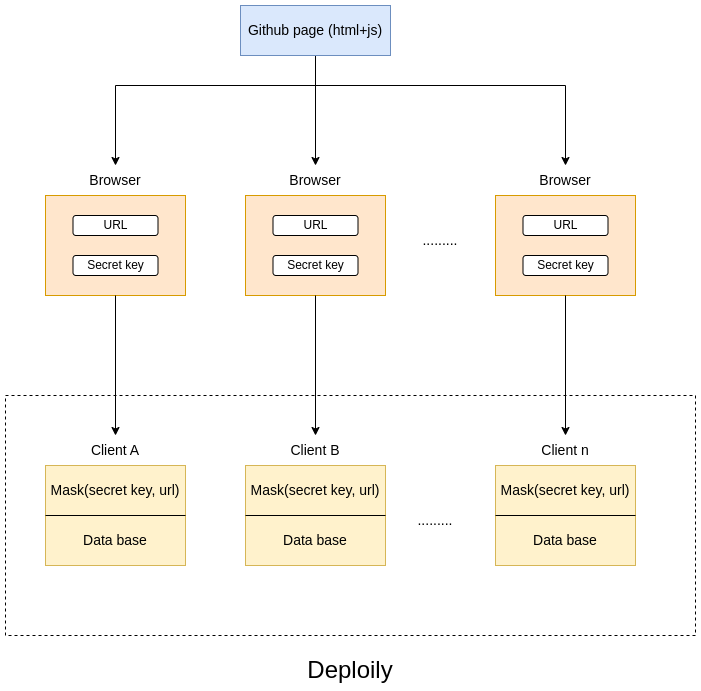

The diagram above was exported from draw.io. Its source (the exported page's mxGraphModel, read from the mxfile embedded in the PNG):
<mxGraphModel dx="1861" dy="584" grid="1" gridSize="10" guides="1" tooltips="1" connect="1" arrows="1" fold="1" page="1" pageScale="1" pageWidth="827" pageHeight="1169" math="0" shadow="0">
  <root>
    <mxCell id="0" />
    <mxCell id="1" parent="0" />
    <mxCell id="BHh_bPV6Zi-4iSKSNLiQ-39" value="" style="rounded=0;whiteSpace=wrap;html=1;dashed=1;gradientColor=none;strokeColor=default;fillColor=none;" parent="1" vertex="1">
      <mxGeometry x="-758" y="450" width="690" height="240" as="geometry" />
    </mxCell>
    <mxCell id="BHh_bPV6Zi-4iSKSNLiQ-55" style="edgeStyle=orthogonalEdgeStyle;rounded=0;orthogonalLoop=1;jettySize=auto;html=1;entryX=0.5;entryY=0;entryDx=0;entryDy=0;" parent="1" source="GoTsSCIpNtv1IeWBjpeX-1" target="GoTsSCIpNtv1IeWBjpeX-6" edge="1">
      <mxGeometry relative="1" as="geometry">
        <Array as="points">
          <mxPoint x="-448" y="140" />
          <mxPoint x="-648" y="140" />
        </Array>
      </mxGeometry>
    </mxCell>
    <mxCell id="BHh_bPV6Zi-4iSKSNLiQ-56" style="edgeStyle=orthogonalEdgeStyle;rounded=0;orthogonalLoop=1;jettySize=auto;html=1;" parent="1" source="GoTsSCIpNtv1IeWBjpeX-1" target="BHh_bPV6Zi-4iSKSNLiQ-43" edge="1">
      <mxGeometry relative="1" as="geometry" />
    </mxCell>
    <mxCell id="BHh_bPV6Zi-4iSKSNLiQ-57" style="edgeStyle=orthogonalEdgeStyle;rounded=0;orthogonalLoop=1;jettySize=auto;html=1;" parent="1" source="GoTsSCIpNtv1IeWBjpeX-1" target="BHh_bPV6Zi-4iSKSNLiQ-48" edge="1">
      <mxGeometry relative="1" as="geometry">
        <Array as="points">
          <mxPoint x="-448" y="140" />
          <mxPoint x="-198" y="140" />
        </Array>
      </mxGeometry>
    </mxCell>
    <mxCell id="GoTsSCIpNtv1IeWBjpeX-1" value="&lt;font style=&quot;font-size: 14px;&quot;&gt;Github page (html+js)&lt;/font&gt;" style="rounded=0;whiteSpace=wrap;html=1;fillColor=#dae8fc;strokeColor=#6c8ebf;" parent="1" vertex="1">
      <mxGeometry x="-523" y="60" width="150" height="50" as="geometry" />
    </mxCell>
    <mxCell id="BHh_bPV6Zi-4iSKSNLiQ-11" value="" style="group" parent="1" connectable="0" vertex="1">
      <mxGeometry x="-718" y="220" width="140" height="130" as="geometry" />
    </mxCell>
    <mxCell id="GoTsSCIpNtv1IeWBjpeX-6" value="&lt;font style=&quot;font-size: 14px;&quot;&gt;Browser&lt;/font&gt;" style="text;html=1;align=center;verticalAlign=middle;whiteSpace=wrap;rounded=0;container=0;" parent="BHh_bPV6Zi-4iSKSNLiQ-11" vertex="1">
      <mxGeometry x="35" width="70" height="30" as="geometry" />
    </mxCell>
    <mxCell id="GoTsSCIpNtv1IeWBjpeX-3" value="" style="rounded=0;whiteSpace=wrap;html=1;container=0;fillColor=#ffe6cc;strokeColor=#d79b00;" parent="BHh_bPV6Zi-4iSKSNLiQ-11" vertex="1">
      <mxGeometry y="30" width="140" height="100" as="geometry" />
    </mxCell>
    <mxCell id="GoTsSCIpNtv1IeWBjpeX-4" value="URL" style="rounded=1;whiteSpace=wrap;html=1;container=0;" parent="BHh_bPV6Zi-4iSKSNLiQ-11" vertex="1">
      <mxGeometry x="27.5" y="50" width="85" height="20" as="geometry" />
    </mxCell>
    <mxCell id="GoTsSCIpNtv1IeWBjpeX-5" value="Secret key" style="rounded=1;whiteSpace=wrap;html=1;container=0;" parent="BHh_bPV6Zi-4iSKSNLiQ-11" vertex="1">
      <mxGeometry x="27.5" y="90" width="85" height="20" as="geometry" />
    </mxCell>
    <mxCell id="BHh_bPV6Zi-4iSKSNLiQ-24" value="" style="group" parent="1" connectable="0" vertex="1">
      <mxGeometry x="-718" y="490" width="140" height="130" as="geometry" />
    </mxCell>
    <mxCell id="BHh_bPV6Zi-4iSKSNLiQ-16" value="&lt;span style=&quot;font-size: 14px;&quot;&gt;Client A&lt;/span&gt;" style="text;html=1;align=center;verticalAlign=middle;whiteSpace=wrap;rounded=0;container=0;" parent="BHh_bPV6Zi-4iSKSNLiQ-24" vertex="1">
      <mxGeometry x="35" width="70" height="30" as="geometry" />
    </mxCell>
    <mxCell id="BHh_bPV6Zi-4iSKSNLiQ-17" value="" style="rounded=0;whiteSpace=wrap;html=1;container=0;fillColor=#fff2cc;strokeColor=#d6b656;" parent="BHh_bPV6Zi-4iSKSNLiQ-24" vertex="1">
      <mxGeometry y="30" width="140" height="100" as="geometry" />
    </mxCell>
    <mxCell id="BHh_bPV6Zi-4iSKSNLiQ-21" value="" style="endArrow=none;html=1;rounded=0;entryX=1;entryY=0.5;entryDx=0;entryDy=0;exitX=0;exitY=0.5;exitDx=0;exitDy=0;" parent="BHh_bPV6Zi-4iSKSNLiQ-24" source="BHh_bPV6Zi-4iSKSNLiQ-17" target="BHh_bPV6Zi-4iSKSNLiQ-17" edge="1">
      <mxGeometry width="50" height="50" relative="1" as="geometry">
        <mxPoint y="90" as="sourcePoint" />
        <mxPoint x="50" y="40" as="targetPoint" />
      </mxGeometry>
    </mxCell>
    <mxCell id="BHh_bPV6Zi-4iSKSNLiQ-22" value="&lt;font style=&quot;font-size: 14px;&quot;&gt;Mask(secret key, url)&lt;/font&gt;" style="text;html=1;align=center;verticalAlign=middle;whiteSpace=wrap;rounded=0;container=0;" parent="BHh_bPV6Zi-4iSKSNLiQ-24" vertex="1">
      <mxGeometry y="40" width="140" height="30" as="geometry" />
    </mxCell>
    <mxCell id="BHh_bPV6Zi-4iSKSNLiQ-23" value="&lt;font style=&quot;font-size: 14px;&quot;&gt;Data base&lt;/font&gt;" style="text;html=1;align=center;verticalAlign=middle;whiteSpace=wrap;rounded=0;container=0;" parent="BHh_bPV6Zi-4iSKSNLiQ-24" vertex="1">
      <mxGeometry x="30" y="90" width="80" height="30" as="geometry" />
    </mxCell>
    <mxCell id="BHh_bPV6Zi-4iSKSNLiQ-25" value="" style="group" parent="1" connectable="0" vertex="1">
      <mxGeometry x="-518" y="490" width="140" height="130" as="geometry" />
    </mxCell>
    <mxCell id="BHh_bPV6Zi-4iSKSNLiQ-26" value="&lt;span style=&quot;font-size: 14px;&quot;&gt;Client B&lt;/span&gt;" style="text;html=1;align=center;verticalAlign=middle;whiteSpace=wrap;rounded=0;container=0;" parent="BHh_bPV6Zi-4iSKSNLiQ-25" vertex="1">
      <mxGeometry x="35" width="70" height="30" as="geometry" />
    </mxCell>
    <mxCell id="BHh_bPV6Zi-4iSKSNLiQ-27" value="" style="rounded=0;whiteSpace=wrap;html=1;container=0;fillColor=#fff2cc;strokeColor=#d6b656;" parent="BHh_bPV6Zi-4iSKSNLiQ-25" vertex="1">
      <mxGeometry y="30" width="140" height="100" as="geometry" />
    </mxCell>
    <mxCell id="BHh_bPV6Zi-4iSKSNLiQ-28" value="" style="endArrow=none;html=1;rounded=0;entryX=1;entryY=0.5;entryDx=0;entryDy=0;exitX=0;exitY=0.5;exitDx=0;exitDy=0;" parent="BHh_bPV6Zi-4iSKSNLiQ-25" source="BHh_bPV6Zi-4iSKSNLiQ-27" target="BHh_bPV6Zi-4iSKSNLiQ-27" edge="1">
      <mxGeometry width="50" height="50" relative="1" as="geometry">
        <mxPoint y="90" as="sourcePoint" />
        <mxPoint x="50" y="40" as="targetPoint" />
      </mxGeometry>
    </mxCell>
    <mxCell id="BHh_bPV6Zi-4iSKSNLiQ-29" value="&lt;span style=&quot;font-size: 14px;&quot;&gt;Mask(secret key, url)&lt;/span&gt;" style="text;html=1;align=center;verticalAlign=middle;whiteSpace=wrap;rounded=0;container=0;" parent="BHh_bPV6Zi-4iSKSNLiQ-25" vertex="1">
      <mxGeometry y="40" width="140" height="30" as="geometry" />
    </mxCell>
    <mxCell id="BHh_bPV6Zi-4iSKSNLiQ-30" value="&lt;font style=&quot;font-size: 14px;&quot;&gt;Data base&lt;/font&gt;" style="text;html=1;align=center;verticalAlign=middle;whiteSpace=wrap;rounded=0;container=0;" parent="BHh_bPV6Zi-4iSKSNLiQ-25" vertex="1">
      <mxGeometry x="30" y="90" width="80" height="30" as="geometry" />
    </mxCell>
    <mxCell id="BHh_bPV6Zi-4iSKSNLiQ-31" value="" style="group" parent="1" connectable="0" vertex="1">
      <mxGeometry x="-268" y="490" width="140" height="130" as="geometry" />
    </mxCell>
    <mxCell id="BHh_bPV6Zi-4iSKSNLiQ-32" value="&lt;span style=&quot;font-size: 14px;&quot;&gt;Client n&lt;/span&gt;" style="text;html=1;align=center;verticalAlign=middle;whiteSpace=wrap;rounded=0;container=0;" parent="BHh_bPV6Zi-4iSKSNLiQ-31" vertex="1">
      <mxGeometry x="35" width="70" height="30" as="geometry" />
    </mxCell>
    <mxCell id="BHh_bPV6Zi-4iSKSNLiQ-33" value="" style="rounded=0;whiteSpace=wrap;html=1;container=0;fillColor=#fff2cc;strokeColor=#d6b656;" parent="BHh_bPV6Zi-4iSKSNLiQ-31" vertex="1">
      <mxGeometry y="30" width="140" height="100" as="geometry" />
    </mxCell>
    <mxCell id="BHh_bPV6Zi-4iSKSNLiQ-34" value="" style="endArrow=none;html=1;rounded=0;entryX=1;entryY=0.5;entryDx=0;entryDy=0;exitX=0;exitY=0.5;exitDx=0;exitDy=0;" parent="BHh_bPV6Zi-4iSKSNLiQ-31" source="BHh_bPV6Zi-4iSKSNLiQ-33" target="BHh_bPV6Zi-4iSKSNLiQ-33" edge="1">
      <mxGeometry width="50" height="50" relative="1" as="geometry">
        <mxPoint y="90" as="sourcePoint" />
        <mxPoint x="50" y="40" as="targetPoint" />
      </mxGeometry>
    </mxCell>
    <mxCell id="BHh_bPV6Zi-4iSKSNLiQ-35" value="&lt;span style=&quot;font-size: 14px;&quot;&gt;Mask(secret key, url)&lt;/span&gt;" style="text;html=1;align=center;verticalAlign=middle;whiteSpace=wrap;rounded=0;container=0;" parent="BHh_bPV6Zi-4iSKSNLiQ-31" vertex="1">
      <mxGeometry y="40" width="140" height="30" as="geometry" />
    </mxCell>
    <mxCell id="BHh_bPV6Zi-4iSKSNLiQ-36" value="&lt;font style=&quot;font-size: 14px;&quot;&gt;Data base&lt;/font&gt;" style="text;html=1;align=center;verticalAlign=middle;whiteSpace=wrap;rounded=0;container=0;" parent="BHh_bPV6Zi-4iSKSNLiQ-31" vertex="1">
      <mxGeometry x="30" y="90" width="80" height="30" as="geometry" />
    </mxCell>
    <mxCell id="BHh_bPV6Zi-4iSKSNLiQ-37" value="&lt;font style=&quot;font-size: 14px;&quot;&gt;.........&lt;/font&gt;" style="text;html=1;align=center;verticalAlign=middle;whiteSpace=wrap;rounded=0;" parent="1" vertex="1">
      <mxGeometry x="-358" y="560" width="60" height="30" as="geometry" />
    </mxCell>
    <mxCell id="BHh_bPV6Zi-4iSKSNLiQ-40" value="&lt;font style=&quot;font-size: 24px;&quot;&gt;Deploily&lt;/font&gt;" style="text;html=1;align=center;verticalAlign=middle;whiteSpace=wrap;rounded=0;" parent="1" vertex="1">
      <mxGeometry x="-473" y="710" width="120" height="30" as="geometry" />
    </mxCell>
    <mxCell id="BHh_bPV6Zi-4iSKSNLiQ-41" style="edgeStyle=orthogonalEdgeStyle;rounded=0;orthogonalLoop=1;jettySize=auto;html=1;" parent="1" source="GoTsSCIpNtv1IeWBjpeX-3" target="BHh_bPV6Zi-4iSKSNLiQ-16" edge="1">
      <mxGeometry relative="1" as="geometry" />
    </mxCell>
    <mxCell id="BHh_bPV6Zi-4iSKSNLiQ-42" value="" style="group" parent="1" connectable="0" vertex="1">
      <mxGeometry x="-518" y="220" width="140" height="130" as="geometry" />
    </mxCell>
    <mxCell id="BHh_bPV6Zi-4iSKSNLiQ-43" value="&lt;font style=&quot;font-size: 14px;&quot;&gt;Browser&lt;/font&gt;" style="text;html=1;align=center;verticalAlign=middle;whiteSpace=wrap;rounded=0;container=0;" parent="BHh_bPV6Zi-4iSKSNLiQ-42" vertex="1">
      <mxGeometry x="35" width="70" height="30" as="geometry" />
    </mxCell>
    <mxCell id="BHh_bPV6Zi-4iSKSNLiQ-44" value="" style="rounded=0;whiteSpace=wrap;html=1;container=0;fillColor=#ffe6cc;strokeColor=#d79b00;" parent="BHh_bPV6Zi-4iSKSNLiQ-42" vertex="1">
      <mxGeometry y="30" width="140" height="100" as="geometry" />
    </mxCell>
    <mxCell id="BHh_bPV6Zi-4iSKSNLiQ-45" value="URL" style="rounded=1;whiteSpace=wrap;html=1;container=0;" parent="BHh_bPV6Zi-4iSKSNLiQ-42" vertex="1">
      <mxGeometry x="27.5" y="50" width="85" height="20" as="geometry" />
    </mxCell>
    <mxCell id="BHh_bPV6Zi-4iSKSNLiQ-46" value="Secret key" style="rounded=1;whiteSpace=wrap;html=1;container=0;" parent="BHh_bPV6Zi-4iSKSNLiQ-42" vertex="1">
      <mxGeometry x="27.5" y="90" width="85" height="20" as="geometry" />
    </mxCell>
    <mxCell id="BHh_bPV6Zi-4iSKSNLiQ-47" value="" style="group" parent="1" connectable="0" vertex="1">
      <mxGeometry x="-268" y="220" width="140" height="130" as="geometry" />
    </mxCell>
    <mxCell id="BHh_bPV6Zi-4iSKSNLiQ-48" value="&lt;font style=&quot;font-size: 14px;&quot;&gt;Browser&lt;/font&gt;" style="text;html=1;align=center;verticalAlign=middle;whiteSpace=wrap;rounded=0;container=0;" parent="BHh_bPV6Zi-4iSKSNLiQ-47" vertex="1">
      <mxGeometry x="35" width="70" height="30" as="geometry" />
    </mxCell>
    <mxCell id="BHh_bPV6Zi-4iSKSNLiQ-49" value="" style="rounded=0;whiteSpace=wrap;html=1;container=0;fillColor=#ffe6cc;strokeColor=#d79b00;" parent="BHh_bPV6Zi-4iSKSNLiQ-47" vertex="1">
      <mxGeometry y="30" width="140" height="100" as="geometry" />
    </mxCell>
    <mxCell id="BHh_bPV6Zi-4iSKSNLiQ-50" value="URL" style="rounded=1;whiteSpace=wrap;html=1;container=0;" parent="BHh_bPV6Zi-4iSKSNLiQ-47" vertex="1">
      <mxGeometry x="27.5" y="50" width="85" height="20" as="geometry" />
    </mxCell>
    <mxCell id="BHh_bPV6Zi-4iSKSNLiQ-51" value="Secret key" style="rounded=1;whiteSpace=wrap;html=1;container=0;" parent="BHh_bPV6Zi-4iSKSNLiQ-47" vertex="1">
      <mxGeometry x="27.5" y="90" width="85" height="20" as="geometry" />
    </mxCell>
    <mxCell id="BHh_bPV6Zi-4iSKSNLiQ-52" style="edgeStyle=orthogonalEdgeStyle;rounded=0;orthogonalLoop=1;jettySize=auto;html=1;entryX=0.5;entryY=0;entryDx=0;entryDy=0;" parent="1" source="BHh_bPV6Zi-4iSKSNLiQ-44" target="BHh_bPV6Zi-4iSKSNLiQ-26" edge="1">
      <mxGeometry relative="1" as="geometry" />
    </mxCell>
    <mxCell id="BHh_bPV6Zi-4iSKSNLiQ-54" style="edgeStyle=orthogonalEdgeStyle;rounded=0;orthogonalLoop=1;jettySize=auto;html=1;entryX=0.5;entryY=0;entryDx=0;entryDy=0;" parent="1" source="BHh_bPV6Zi-4iSKSNLiQ-49" target="BHh_bPV6Zi-4iSKSNLiQ-32" edge="1">
      <mxGeometry relative="1" as="geometry" />
    </mxCell>
    <mxCell id="BHh_bPV6Zi-4iSKSNLiQ-58" value="&lt;font style=&quot;font-size: 14px;&quot;&gt;.........&lt;/font&gt;" style="text;html=1;align=center;verticalAlign=middle;whiteSpace=wrap;rounded=0;" parent="1" vertex="1">
      <mxGeometry x="-353" y="280" width="60" height="30" as="geometry" />
    </mxCell>
  </root>
</mxGraphModel>